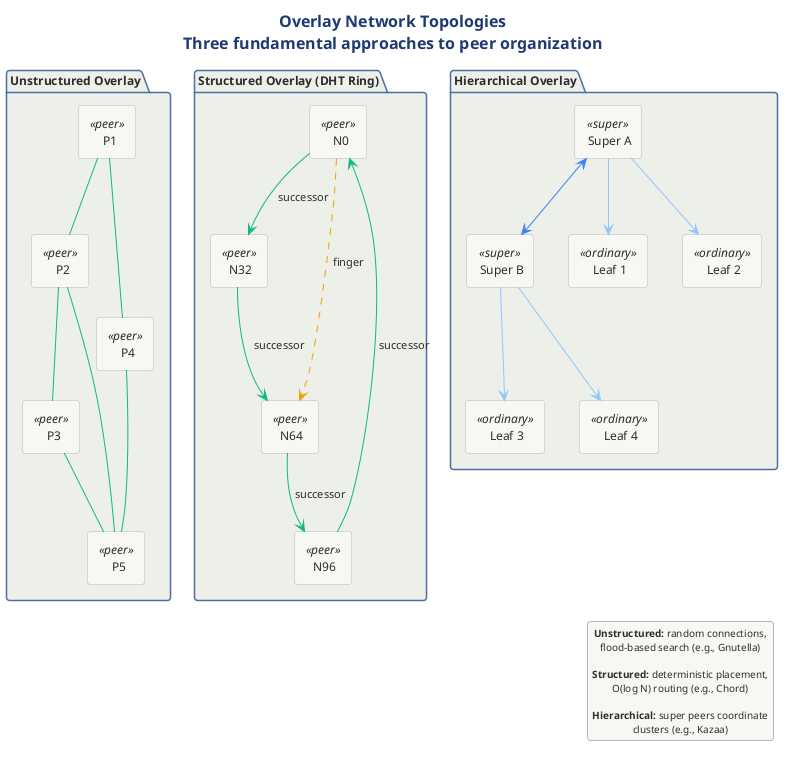

The diagram above was rendered by PlantUML. Its source (embedded in the PNG):
@startuml 04-overlay-topologies

!include ../../../../../../tooling/styles/plantuml/structural/package-diagram-style.iuml


title <b>Overlay Network Topologies</b>\nThree fundamental approaches to peer organization

package "Unstructured Overlay" as UO {
  rectangle "  P1  " as u1 <<peer>>
  rectangle "  P2  " as u2 <<peer>>
  rectangle "  P3  " as u3 <<peer>>
  rectangle "  P4  " as u4 <<peer>>
  rectangle "  P5  " as u5 <<peer>>

  u1 -[#10B981]- u2
  u2 -[#10B981]- u3
  u1 -[#10B981]- u4
  u3 -[#10B981]- u5
  u4 -[#10B981]- u5
  u2 -[#10B981]- u5
}

package "Structured Overlay (DHT Ring)" as SO {
  rectangle "  N0  " as s0 <<peer>>
  rectangle " N32 " as s1 <<peer>>
  rectangle " N64 " as s2 <<peer>>
  rectangle " N96 " as s3 <<peer>>

  s0 -[#10B981]-> s1 : " successor "
  s1 -[#10B981]-> s2 : " successor "
  s2 -[#10B981]-> s3 : " successor "
  s3 -[#10B981]-> s0 : " successor "
  s0 .[#F59E0B].> s2 : " finger "
}

package "Hierarchical Overlay" as HO {
  rectangle " Super A " as ha <<super>>
  rectangle " Super B " as hb <<super>>
  rectangle " Leaf 1 " as h1 <<ordinary>>
  rectangle " Leaf 2 " as h2 <<ordinary>>
  rectangle " Leaf 3 " as h3 <<ordinary>>
  rectangle " Leaf 4 " as h4 <<ordinary>>

  ha <-[#3B82F6]-> hb
  ha -[#93C5FD]-> h1
  ha -[#93C5FD]-> h2
  hb -[#93C5FD]-> h3
  hb -[#93C5FD]-> h4
}

legend right
  **Unstructured:** random connections,
  flood-based search (e.g., Gnutella)

  **Structured:** deterministic placement,
  O(log N) routing (e.g., Chord)

  **Hierarchical:** super peers coordinate
  clusters (e.g., Kazaa)
end legend
@enduml